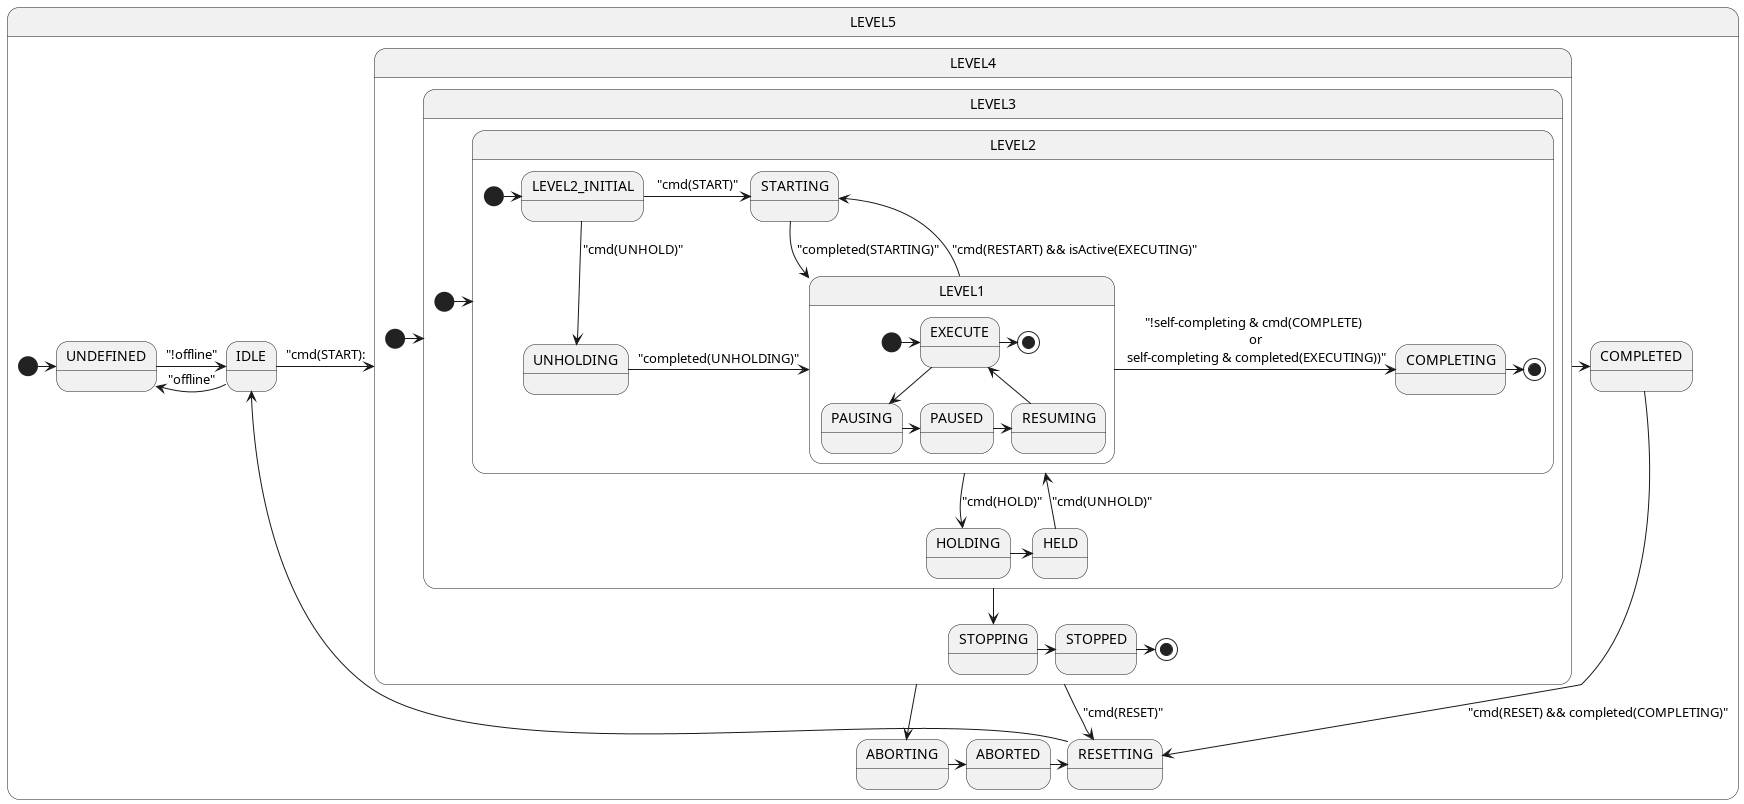

The diagram above was rendered by PlantUML. Its source (embedded in the PNG):
@startuml
state LEVEL5 {
    [*] -> UNDEFINED
    UNDEFINED -> IDLE : "!offline"
    IDLE -> UNDEFINED : "offline"
    IDLE -> LEVEL4 : "cmd(START):
    LEVEL4 -> RESETTING : "cmd(RESET)"
    state LEVEL4 {
        [*] -> LEVEL3
        state LEVEL3 {
            [*] -> LEVEL2
            state LEVEL2 {
               [*] -> LEVEL2_INITIAL
               state LEVEL1 {
                   [*] -> EXECUTE
                   EXECUTE --> PAUSING
                   PAUSING -> PAUSED
                   PAUSED -> RESUMING
                   RESUMING -> EXECUTE
                   EXECUTE -> [*]
               }
               LEVEL1 --> STARTING : "cmd(RESTART) && isActive(EXECUTING)"
               LEVEL2_INITIAL -> STARTING : "cmd(START)"
               LEVEL2_INITIAL --> UNHOLDING  : "cmd(UNHOLD)"
               STARTING -> LEVEL1  : "completed(STARTING)"
               UNHOLDING -> LEVEL1 : "completed(UNHOLDING)"
               LEVEL1 -> COMPLETING : "!self-completing & cmd(COMPLETE) \n or \n self-completing & completed(EXECUTING))"
               COMPLETING -> [*]
            }
            LEVEL2-->HOLDING  : "cmd(HOLD)"
            HOLDING->HELD
            HELD-->LEVEL2 : "cmd(UNHOLD)"
        }
        LEVEL3 --> STOPPING
        STOPPING -> STOPPED
        STOPPED -> [*]
    }
    LEVEL4 --> ABORTING
    LEVEL4 -> COMPLETED
    ABORTING -> ABORTED
    ABORTED -> RESETTING
    COMPLETED --> RESETTING : "cmd(RESET) && completed(COMPLETING)"
    RESETTING -> IDLE
}

@enduml